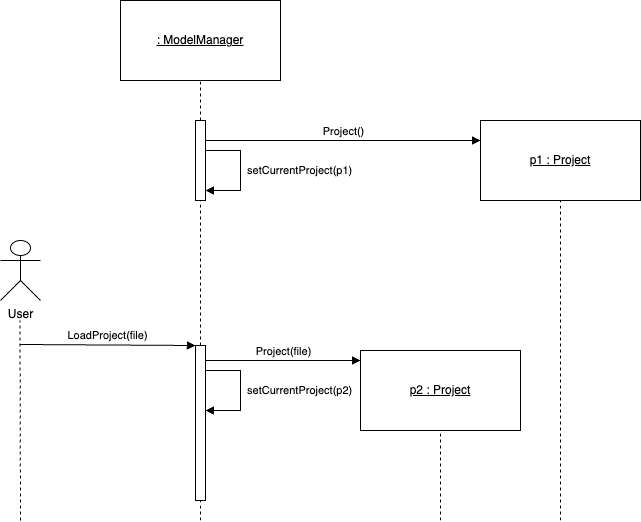

The diagram above was exported from draw.io. Its source (the exported page's mxGraphModel, read from the mxfile embedded in the PNG):
<mxGraphModel dx="1728" dy="983" grid="1" gridSize="10" guides="1" tooltips="1" connect="1" arrows="1" fold="1" page="1" pageScale="1" pageWidth="827" pageHeight="1169" math="0" shadow="0">
  <root>
    <mxCell id="0" />
    <mxCell id="1" parent="0" />
    <mxCell id="Q29tQvs6IRCRWmtpdntM-43" value="" style="group" vertex="1" connectable="0" parent="1">
      <mxGeometry x="160" y="240" width="640" height="520" as="geometry" />
    </mxCell>
    <mxCell id="Q29tQvs6IRCRWmtpdntM-1" value="&lt;u&gt;: ModelManager&lt;/u&gt;" style="html=1;whiteSpace=wrap;" vertex="1" parent="Q29tQvs6IRCRWmtpdntM-43">
      <mxGeometry x="120" width="160" height="80" as="geometry" />
    </mxCell>
    <mxCell id="Q29tQvs6IRCRWmtpdntM-2" value="&lt;u&gt;p1 : Project&lt;/u&gt;" style="html=1;whiteSpace=wrap;" vertex="1" parent="Q29tQvs6IRCRWmtpdntM-43">
      <mxGeometry x="480" y="120" width="160" height="80" as="geometry" />
    </mxCell>
    <mxCell id="Q29tQvs6IRCRWmtpdntM-10" value="" style="endArrow=none;dashed=1;html=1;rounded=0;entryX=0.5;entryY=1;entryDx=0;entryDy=0;" edge="1" parent="Q29tQvs6IRCRWmtpdntM-43" target="Q29tQvs6IRCRWmtpdntM-1">
      <mxGeometry width="50" height="50" relative="1" as="geometry">
        <mxPoint x="200" y="120" as="sourcePoint" />
        <mxPoint x="200" y="20" as="targetPoint" />
      </mxGeometry>
    </mxCell>
    <mxCell id="Q29tQvs6IRCRWmtpdntM-11" value="" style="html=1;points=[[0,0,0,0,5],[0,1,0,0,-5],[1,0,0,0,5],[1,1,0,0,-5]];perimeter=orthogonalPerimeter;outlineConnect=0;targetShapes=umlLifeline;portConstraint=eastwest;newEdgeStyle={&quot;curved&quot;:0,&quot;rounded&quot;:0};" vertex="1" parent="Q29tQvs6IRCRWmtpdntM-43">
      <mxGeometry x="195" y="120" width="10" height="80" as="geometry" />
    </mxCell>
    <mxCell id="Q29tQvs6IRCRWmtpdntM-14" value="" style="endArrow=none;dashed=1;html=1;rounded=0;" edge="1" parent="Q29tQvs6IRCRWmtpdntM-43" source="Q29tQvs6IRCRWmtpdntM-31">
      <mxGeometry width="50" height="50" relative="1" as="geometry">
        <mxPoint x="200" y="330" as="sourcePoint" />
        <mxPoint x="200" y="200" as="targetPoint" />
      </mxGeometry>
    </mxCell>
    <mxCell id="Q29tQvs6IRCRWmtpdntM-15" value="" style="endArrow=none;dashed=1;html=1;rounded=0;entryX=0.5;entryY=1;entryDx=0;entryDy=0;" edge="1" parent="Q29tQvs6IRCRWmtpdntM-43" target="Q29tQvs6IRCRWmtpdntM-2">
      <mxGeometry width="50" height="50" relative="1" as="geometry">
        <mxPoint x="560" y="520" as="sourcePoint" />
        <mxPoint x="280" y="340" as="targetPoint" />
      </mxGeometry>
    </mxCell>
    <mxCell id="Q29tQvs6IRCRWmtpdntM-18" value="Project()" style="html=1;verticalAlign=bottom;endArrow=block;curved=0;rounded=0;entryX=0;entryY=0.25;entryDx=0;entryDy=0;" edge="1" parent="Q29tQvs6IRCRWmtpdntM-43" target="Q29tQvs6IRCRWmtpdntM-2">
      <mxGeometry width="80" relative="1" as="geometry">
        <mxPoint x="205" y="140" as="sourcePoint" />
        <mxPoint x="285" y="140" as="targetPoint" />
      </mxGeometry>
    </mxCell>
    <mxCell id="Q29tQvs6IRCRWmtpdntM-22" value="&amp;nbsp;setCurrentProject(p1)" style="html=1;align=left;spacingLeft=2;endArrow=block;rounded=0;edgeStyle=orthogonalEdgeStyle;curved=0;rounded=0;" edge="1" parent="Q29tQvs6IRCRWmtpdntM-43">
      <mxGeometry x="-0.0023" relative="1" as="geometry">
        <mxPoint x="205" y="150" as="sourcePoint" />
        <Array as="points">
          <mxPoint x="240" y="150" />
          <mxPoint x="240" y="190" />
        </Array>
        <mxPoint x="205" y="190" as="targetPoint" />
        <mxPoint as="offset" />
      </mxGeometry>
    </mxCell>
    <mxCell id="Q29tQvs6IRCRWmtpdntM-25" value="User&lt;div&gt;&lt;br&gt;&lt;/div&gt;" style="shape=umlActor;verticalLabelPosition=bottom;verticalAlign=top;html=1;outlineConnect=0;" vertex="1" parent="Q29tQvs6IRCRWmtpdntM-43">
      <mxGeometry y="240" width="40" height="60" as="geometry" />
    </mxCell>
    <mxCell id="Q29tQvs6IRCRWmtpdntM-29" value="" style="endArrow=none;dashed=1;html=1;rounded=0;" edge="1" parent="Q29tQvs6IRCRWmtpdntM-43">
      <mxGeometry width="50" height="50" relative="1" as="geometry">
        <mxPoint x="20" y="520" as="sourcePoint" />
        <mxPoint x="19.5" y="320" as="targetPoint" />
      </mxGeometry>
    </mxCell>
    <mxCell id="Q29tQvs6IRCRWmtpdntM-30" value="LoadProject(file)" style="html=1;verticalAlign=bottom;endArrow=block;curved=0;rounded=0;" edge="1" parent="Q29tQvs6IRCRWmtpdntM-43" target="Q29tQvs6IRCRWmtpdntM-31">
      <mxGeometry width="80" relative="1" as="geometry">
        <mxPoint x="20" y="344" as="sourcePoint" />
        <mxPoint x="120" y="344" as="targetPoint" />
      </mxGeometry>
    </mxCell>
    <mxCell id="Q29tQvs6IRCRWmtpdntM-31" value="" style="html=1;points=[[0,0,0,0,5],[0,1,0,0,-5],[1,0,0,0,5],[1,1,0,0,-5]];perimeter=orthogonalPerimeter;outlineConnect=0;targetShapes=umlLifeline;portConstraint=eastwest;newEdgeStyle={&quot;curved&quot;:0,&quot;rounded&quot;:0};" vertex="1" parent="Q29tQvs6IRCRWmtpdntM-43">
      <mxGeometry x="195" y="345" width="10" height="155" as="geometry" />
    </mxCell>
    <mxCell id="Q29tQvs6IRCRWmtpdntM-35" value="Project(file)" style="html=1;verticalAlign=bottom;endArrow=block;curved=0;rounded=0;entryX=0;entryY=0.125;entryDx=0;entryDy=0;entryPerimeter=0;" edge="1" parent="Q29tQvs6IRCRWmtpdntM-43" source="Q29tQvs6IRCRWmtpdntM-31" target="Q29tQvs6IRCRWmtpdntM-36">
      <mxGeometry width="80" relative="1" as="geometry">
        <mxPoint x="205" y="400" as="sourcePoint" />
        <mxPoint x="285" y="400" as="targetPoint" />
      </mxGeometry>
    </mxCell>
    <mxCell id="Q29tQvs6IRCRWmtpdntM-36" value="&lt;u&gt;p2 : Project&lt;/u&gt;" style="html=1;whiteSpace=wrap;" vertex="1" parent="Q29tQvs6IRCRWmtpdntM-43">
      <mxGeometry x="360" y="350" width="160" height="80" as="geometry" />
    </mxCell>
    <mxCell id="Q29tQvs6IRCRWmtpdntM-37" value="&amp;nbsp;setCurrentProject(p2)" style="html=1;align=left;spacingLeft=2;endArrow=block;rounded=0;edgeStyle=orthogonalEdgeStyle;curved=0;rounded=0;" edge="1" parent="Q29tQvs6IRCRWmtpdntM-43">
      <mxGeometry x="-0.0023" relative="1" as="geometry">
        <mxPoint x="205" y="369.99" as="sourcePoint" />
        <Array as="points">
          <mxPoint x="240" y="369.99" />
          <mxPoint x="240" y="409.99" />
        </Array>
        <mxPoint x="205" y="409.99" as="targetPoint" />
        <mxPoint as="offset" />
      </mxGeometry>
    </mxCell>
    <mxCell id="Q29tQvs6IRCRWmtpdntM-41" value="" style="endArrow=none;dashed=1;html=1;rounded=0;" edge="1" parent="Q29tQvs6IRCRWmtpdntM-43" target="Q29tQvs6IRCRWmtpdntM-31">
      <mxGeometry width="50" height="50" relative="1" as="geometry">
        <mxPoint x="200" y="520" as="sourcePoint" />
        <mxPoint x="205" y="540" as="targetPoint" />
      </mxGeometry>
    </mxCell>
    <mxCell id="Q29tQvs6IRCRWmtpdntM-42" value="" style="endArrow=none;dashed=1;html=1;rounded=0;entryX=0.5;entryY=1;entryDx=0;entryDy=0;" edge="1" parent="Q29tQvs6IRCRWmtpdntM-43" target="Q29tQvs6IRCRWmtpdntM-36">
      <mxGeometry width="50" height="50" relative="1" as="geometry">
        <mxPoint x="440" y="520" as="sourcePoint" />
        <mxPoint x="440" y="510" as="targetPoint" />
      </mxGeometry>
    </mxCell>
  </root>
</mxGraphModel>